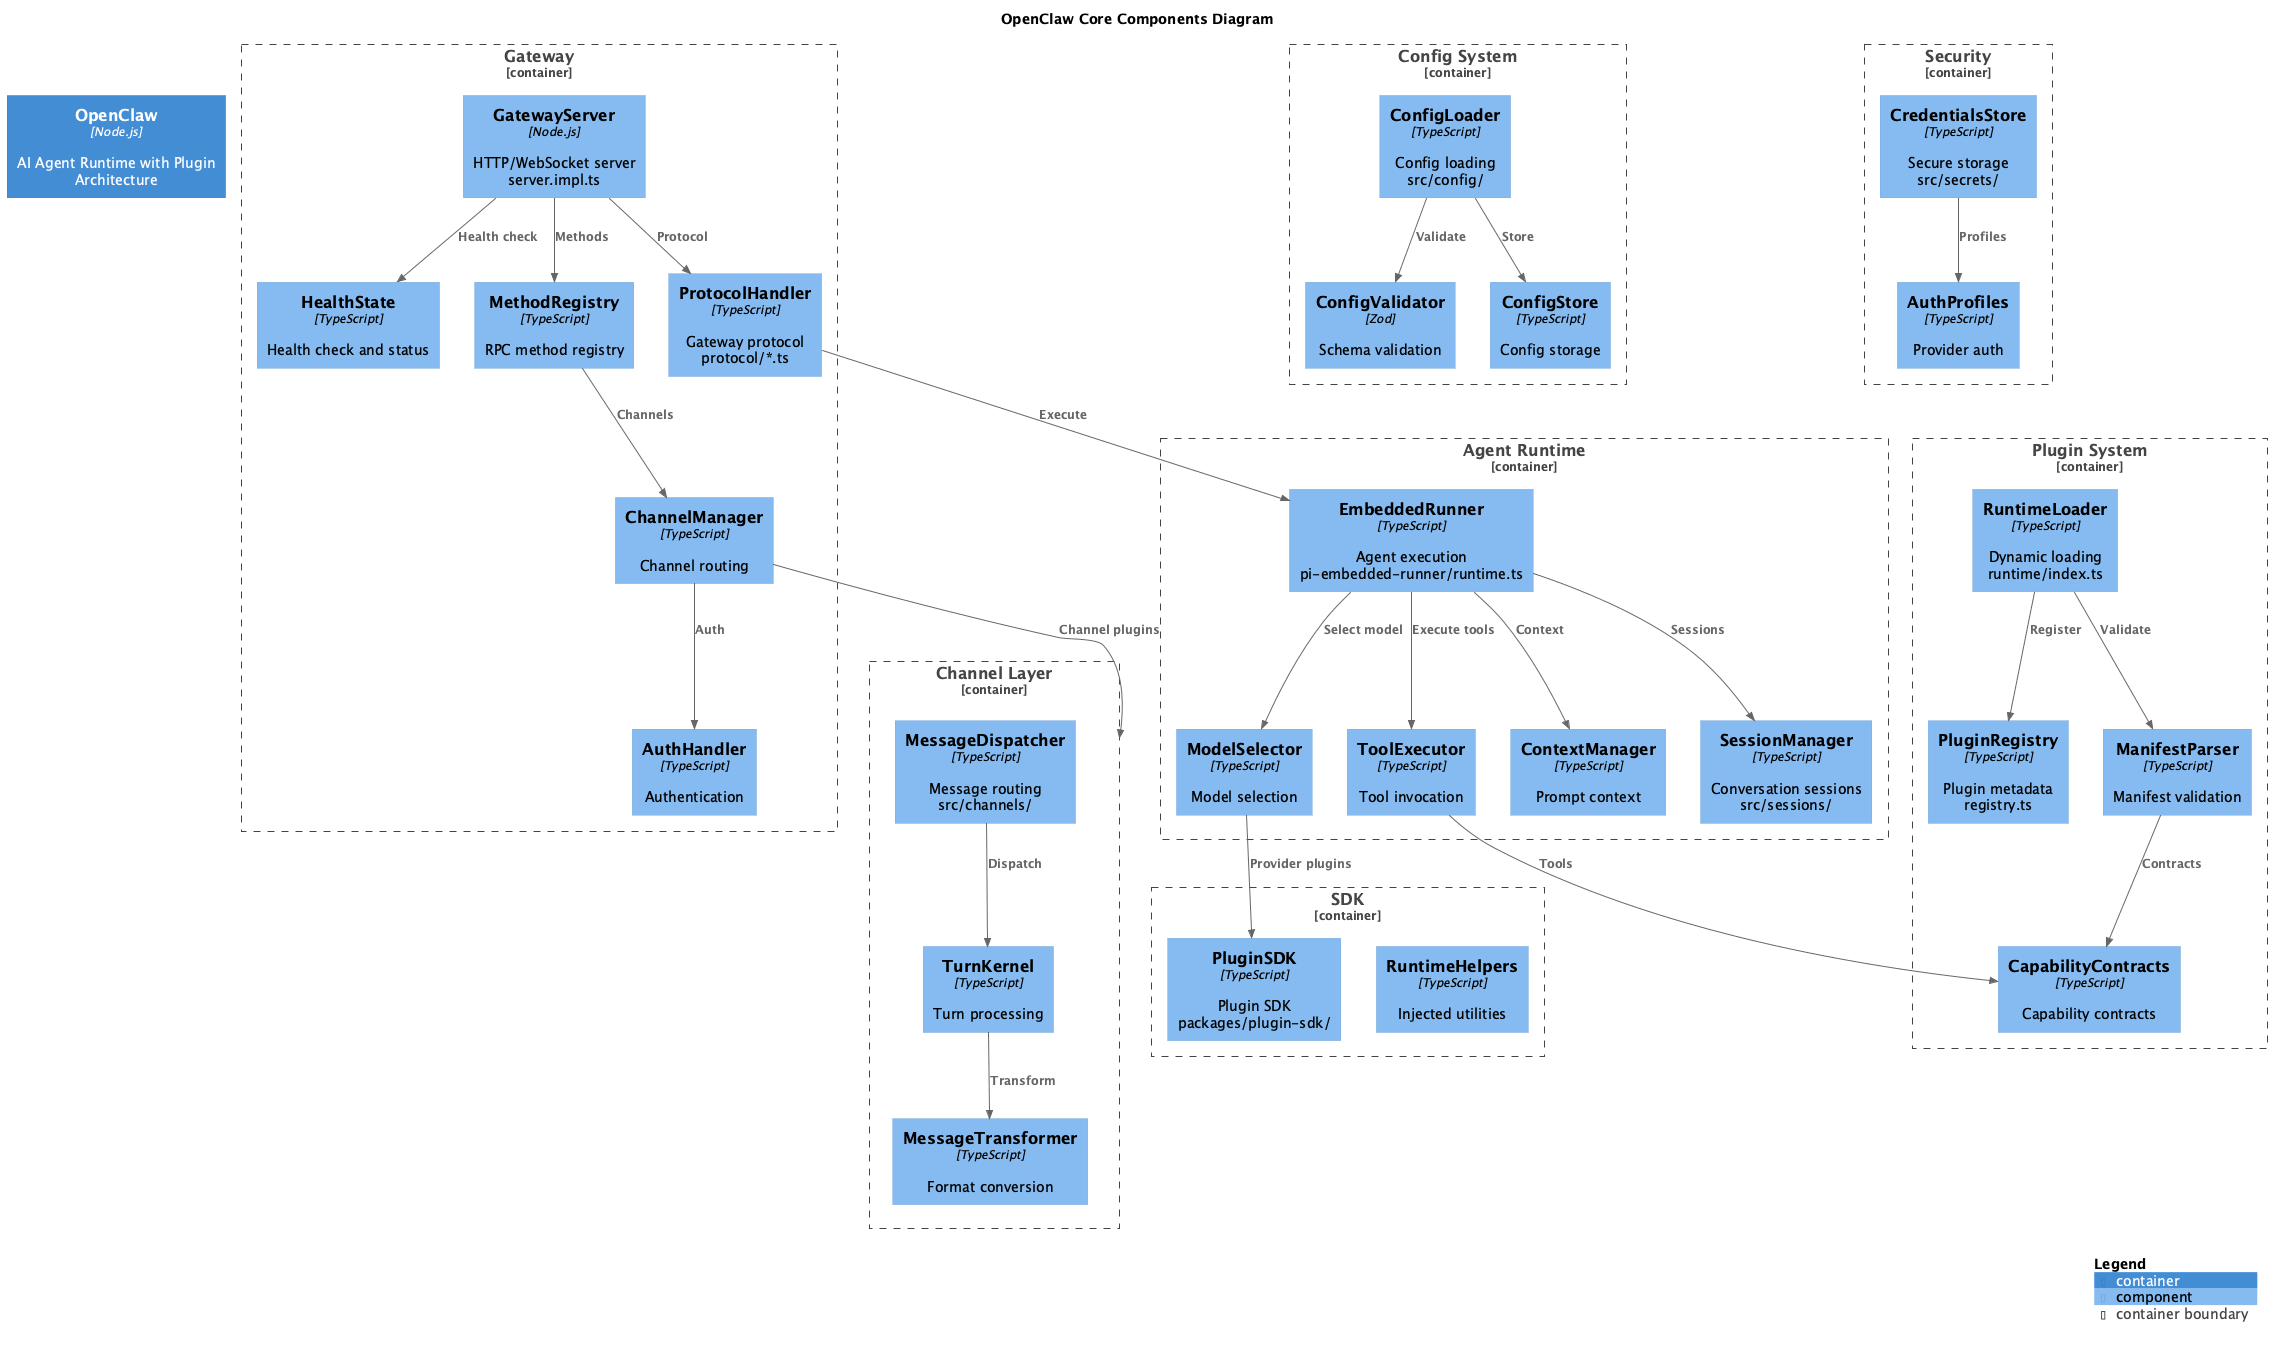

The diagram above was rendered by PlantUML. Its source (embedded in the PNG):
@startuml C3-Core-Components
!include ../lib/C4_Component.puml

LAYOUT_WITH_LEGEND()

title OpenClaw Core Components Diagram

' Container context
Container(openclaw, "OpenClaw", "Node.js", "AI Agent Runtime with Plugin Architecture")

' Gateway Components
Container_Boundary(gateway, "Gateway") {
    Component(gw_server, "GatewayServer", "Node.js", "HTTP/WebSocket server\nserver.impl.ts")
    Component(gw_health, "HealthState", "TypeScript", "Health check and status")
    Component(gw_protocol, "ProtocolHandler", "TypeScript", "Gateway protocol\nprotocol/*.ts")
    Component(gw_router, "MethodRegistry", "TypeScript", "RPC method registry")
    Component(gw_channel_mgr, "ChannelManager", "TypeScript", "Channel routing")
    Component(gw_auth, "AuthHandler", "TypeScript", "Authentication")
}

' Agent Runtime Components
Container_Boundary(agent, "Agent Runtime") {
    Component(agent_runner, "EmbeddedRunner", "TypeScript", "Agent execution\npi-embedded-runner/runtime.ts")
    Component(agent_selector, "ModelSelector", "TypeScript", "Model selection")
    Component(agent_executor, "ToolExecutor", "TypeScript", "Tool invocation")
    Component(agent_context, "ContextManager", "TypeScript", "Prompt context")
    Component(agent_session, "SessionManager", "TypeScript", "Conversation sessions\nsrc/sessions/")
}

' Plugin System Components
Container_Boundary(plugins, "Plugin System") {
    Component(plugin_registry, "PluginRegistry", "TypeScript", "Plugin metadata\nregistry.ts")
    Component(plugin_loader, "RuntimeLoader", "TypeScript", "Dynamic loading\nruntime/index.ts")
    Component(plugin_manifest, "ManifestParser", "TypeScript", "Manifest validation")
    Component(plugin_capability, "CapabilityContracts", "TypeScript", "Capability contracts")
}

' Channel Layer Components
Container_Boundary(channel, "Channel Layer") {
    Component(ch_dispatcher, "MessageDispatcher", "TypeScript", "Message routing\nsrc/channels/")
    Component(ch_handler, "TurnKernel", "TypeScript", "Turn processing")
    Component(ch_transformer, "MessageTransformer", "TypeScript", "Format conversion")
}

' Config System Components
Container_Boundary(config, "Config System") {
    Component(cfg_loader, "ConfigLoader", "TypeScript", "Config loading\nsrc/config/")
    Component(cfg_validator, "ConfigValidator", "Zod", "Schema validation")
    Component(cfg_store, "ConfigStore", "TypeScript", "Config storage")
}

' Security Components
Container_Boundary(security, "Security") {
    Component(sec_credential, "CredentialsStore", "TypeScript", "Secure storage\nsrc/secrets/")
    Component(sec_auth, "AuthProfiles", "TypeScript", "Provider auth")
}

' SDK Components
Container_Boundary(sdk, "SDK") {
    Component(sdk_plugin, "PluginSDK", "TypeScript", "Plugin SDK\npackages/plugin-sdk/")
    Component(sdk_runtime, "RuntimeHelpers", "TypeScript", "Injected utilities")
}

' Gateway internal relationships
Rel(gw_server, gw_health, "Health check")
Rel(gw_server, gw_protocol, "Protocol")
Rel(gw_server, gw_router, "Methods")
Rel(gw_router, gw_channel_mgr, "Channels")
Rel(gw_channel_mgr, gw_auth, "Auth")

' Gateway to Agent
Rel(gw_protocol, agent_runner, "Execute")

' Agent internal relationships
Rel(agent_runner, agent_selector, "Select model")
Rel(agent_runner, agent_executor, "Execute tools")
Rel(agent_runner, agent_context, "Context")
Rel(agent_runner, agent_session, "Sessions")

' Plugin System relationships
Rel(plugin_loader, plugin_registry, "Register")
Rel(plugin_loader, plugin_manifest, "Validate")
Rel(plugin_manifest, plugin_capability, "Contracts")

' Channel relationships
Rel(ch_dispatcher, ch_handler, "Dispatch")
Rel(ch_handler, ch_transformer, "Transform")

' Config relationships
Rel(cfg_loader, cfg_validator, "Validate")
Rel(cfg_loader, cfg_store, "Store")

' Security relationships
Rel(sec_credential, sec_auth, "Profiles")

' External integrations
Rel(gw_channel_mgr, channel, "Channel plugins")
Rel(agent_executor, plugin_capability, "Tools")
Rel(agent_selector, sdk_plugin, "Provider plugins")

SHOW_LEGEND()
@enduml